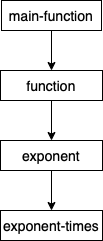

The diagram above was exported from draw.io. Its source (the exported page's mxGraphModel, read from the mxfile embedded in the PNG):
<mxGraphModel dx="946" dy="637" grid="1" gridSize="10" guides="1" tooltips="1" connect="1" arrows="1" fold="1" page="1" pageScale="1" pageWidth="850" pageHeight="1100" math="0" shadow="0">
  <root>
    <mxCell id="0" />
    <mxCell id="1" parent="0" />
    <mxCell id="nDBK8TUV9km0xocUdaKG-23" value="" style="edgeStyle=orthogonalEdgeStyle;rounded=0;orthogonalLoop=1;jettySize=auto;html=1;" edge="1" parent="1" source="nDBK8TUV9km0xocUdaKG-3" target="nDBK8TUV9km0xocUdaKG-12">
      <mxGeometry relative="1" as="geometry" />
    </mxCell>
    <mxCell id="nDBK8TUV9km0xocUdaKG-3" value="&lt;span style=&quot;font-family: , &amp;#34;menlo&amp;#34; , &amp;#34;monaco&amp;#34; , &amp;#34;consolas&amp;#34; , &amp;#34;courier new&amp;#34; , monospace ; font-size: 14px ; text-align: justify ; background-color: rgb(255 , 255 , 255)&quot;&gt;exponent&lt;/span&gt;" style="rounded=0;whiteSpace=wrap;html=1;" vertex="1" parent="1">
      <mxGeometry x="374" y="200" width="102" height="30" as="geometry" />
    </mxCell>
    <mxCell id="nDBK8TUV9km0xocUdaKG-22" value="" style="edgeStyle=orthogonalEdgeStyle;rounded=0;orthogonalLoop=1;jettySize=auto;html=1;" edge="1" parent="1" source="nDBK8TUV9km0xocUdaKG-10" target="nDBK8TUV9km0xocUdaKG-3">
      <mxGeometry relative="1" as="geometry" />
    </mxCell>
    <mxCell id="nDBK8TUV9km0xocUdaKG-10" value="&lt;span style=&quot;font-family: , &amp;#34;menlo&amp;#34; , &amp;#34;monaco&amp;#34; , &amp;#34;consolas&amp;#34; , &amp;#34;courier new&amp;#34; , monospace ; font-size: 14px ; text-align: justify ; background-color: rgb(255 , 255 , 255)&quot;&gt;function&lt;/span&gt;" style="rounded=0;whiteSpace=wrap;html=1;" vertex="1" parent="1">
      <mxGeometry x="374" y="130" width="102" height="30" as="geometry" />
    </mxCell>
    <mxCell id="nDBK8TUV9km0xocUdaKG-12" value="&lt;span style=&quot;font-family: , &amp;#34;menlo&amp;#34; , &amp;#34;monaco&amp;#34; , &amp;#34;consolas&amp;#34; , &amp;#34;courier new&amp;#34; , monospace ; font-size: 14px ; text-align: justify ; background-color: rgb(255 , 255 , 255)&quot;&gt;exponent-times&lt;/span&gt;" style="rounded=0;whiteSpace=wrap;html=1;" vertex="1" parent="1">
      <mxGeometry x="374" y="270" width="102" height="30" as="geometry" />
    </mxCell>
    <mxCell id="nDBK8TUV9km0xocUdaKG-14" value="" style="edgeStyle=orthogonalEdgeStyle;rounded=0;orthogonalLoop=1;jettySize=auto;html=1;" edge="1" parent="1" source="nDBK8TUV9km0xocUdaKG-13" target="nDBK8TUV9km0xocUdaKG-10">
      <mxGeometry relative="1" as="geometry">
        <Array as="points">
          <mxPoint x="425" y="110" />
          <mxPoint x="425" y="110" />
        </Array>
      </mxGeometry>
    </mxCell>
    <mxCell id="nDBK8TUV9km0xocUdaKG-13" value="&lt;span style=&quot;font-family: , &amp;#34;menlo&amp;#34; , &amp;#34;monaco&amp;#34; , &amp;#34;consolas&amp;#34; , &amp;#34;courier new&amp;#34; , monospace ; font-size: 14px ; text-align: justify ; background-color: rgb(255 , 255 , 255)&quot;&gt;main-function&lt;/span&gt;" style="rounded=0;whiteSpace=wrap;html=1;" vertex="1" parent="1">
      <mxGeometry x="375" y="60" width="100" height="30" as="geometry" />
    </mxCell>
  </root>
</mxGraphModel>